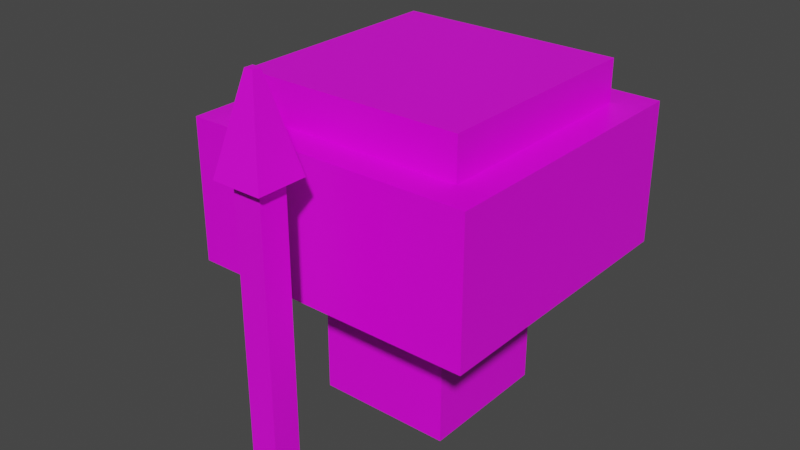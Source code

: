 # Source: EnemyMushroom.blend  (saved by Blender 2.90.8; exported with 4.5.12 LTS)
import bpy
from mathutils import Matrix  # noqa: F401  (used for matrix-valued properties, if any)

bpy.ops.wm.read_factory_settings(use_empty=True)
scene = bpy.context.scene
scene.name = 'Scene'

# ---- collections
col_collection = bpy.data.collections.new('Collection'); scene.collection.children.link(col_collection)

# ---- images (referenced by path relative to the original .blend; pixels are not part of the script)
import os
ASSET_DIR = os.environ.get("B2B_ASSET_DIR", "")  # directory of the original .blend (textures are referenced by path, not embedded)
HERE = os.path.dirname(os.path.abspath(__file__))  # packed textures are extracted next to this script under _unpacked/

def load_image(name, relpath, width, height, colorspace="sRGB"):
    """Load a texture the original file referenced (path relative to the .blend, or extracted next to this script)."""
    p = next((c for c in (os.path.join(HERE, relpath), os.path.join(ASSET_DIR, relpath)) if relpath and os.path.exists(c)), "")
    if p:
        img = bpy.data.images.load(p, check_existing=True)
        img.name = name
    else:  # same state as the original file: an image datablock whose file is absent (Cycles renders it pink)
        img = bpy.data.images.new(name, width, height)
        img.source = "FILE"
        img.filepath = "//" + (relpath or name)
    img.colorspace_settings.name = colorspace
    return img
img_enemymushroom_png = load_image('EnemyMushroom.png', 'EnemyMushroom.png', 1024, 1024, 'sRGB')
img_enemyspear_png = load_image('EnemySpear.png', 'EnemySpear.png', 1024, 1024, 'sRGB')

# ---- materials (node trees are filled in below, after node groups)
mat_mushroom = bpy.data.materials.new('Mushroom')
mat_mushroom.alpha_threshold = 0.0
mat_mushroom.use_transparent_shadow = False
mat_mushroom.line_color = (0.0, 0.0, 0.0, 1.0)
mat_spear = bpy.data.materials.new('Spear')
mat_spear.use_transparent_shadow = False

# ---- material node trees
mat_mushroom.use_nodes = True; mat_mushroom.node_tree.nodes.clear()
_N = mat_mushroom.node_tree.nodes; _L = mat_mushroom.node_tree.links
n0 = _N.new('ShaderNodeOutputMaterial'); n0.name = 'Material Output'; n0.location = (300, 300)
n1 = _N.new('ShaderNodeBsdfPrincipled'); n1.name = 'Principled BSDF'; n1.location = (10, 300)
n1.distribution = 'GGX'
n1.subsurface_method = 'BURLEY'
n1.inputs[2].default_value = 0.4
n1.inputs[3].default_value = 1.45
n1.inputs[27].default_value = (0.0, 0.0, 0.0, 1.0)
n1.inputs[28].default_value = 1.0
n2 = _N.new('ShaderNodeTexImage'); n2.name = 'Image Texture'; n2.location = (-280, 280)
n2.image = img_enemymushroom_png
_L.new(n1.outputs[0], n0.inputs[0])
_L.new(n2.outputs[0], n1.inputs[0])
n0.is_active_output = True
mat_spear.use_nodes = True; mat_spear.node_tree.nodes.clear()
_N = mat_spear.node_tree.nodes; _L = mat_spear.node_tree.links
n0 = _N.new('ShaderNodeBsdfPrincipled'); n0.name = 'Principled BSDF'; n0.location = (10, 300)
n0.distribution = 'GGX'
n0.subsurface_method = 'BURLEY'
n0.inputs[3].default_value = 1.45
n0.inputs[27].default_value = (0.0, 0.0, 0.0, 1.0)
n0.inputs[28].default_value = 1.0
n1 = _N.new('ShaderNodeOutputMaterial'); n1.name = 'Material Output'; n1.location = (300, 300)
n2 = _N.new('ShaderNodeTexImage'); n2.name = 'Image Texture'; n2.location = (-280, 280)
n2.image = img_enemyspear_png
_L.new(n0.outputs[0], n1.inputs[0])
_L.new(n2.outputs[0], n0.inputs[0])
n1.is_active_output = True

# ---- world
world_world = bpy.data.worlds.new('World'); scene.world = world_world
world_world.use_nodes = True; world_world.node_tree.nodes.clear()
_N = world_world.node_tree.nodes; _L = world_world.node_tree.links
n0 = _N.new('ShaderNodeOutputWorld'); n0.name = 'World Output'; n0.location = (300, 300)
n1 = _N.new('ShaderNodeBackground'); n1.name = 'Background'; n1.location = (10, 300)
n1.inputs[0].default_value = (0.05088, 0.05088, 0.05088, 1.0)
_L.new(n1.outputs[0], n0.inputs[0])
n0.is_active_output = True
world_world.color = (0.05088, 0.05088, 0.05088)
world_world.use_sun_shadow = False
world_world.sun_shadow_jitter_overblur = 0.0

# ---- meshes
me_cube = bpy.data.meshes.new('Cube')
me_cube.from_pydata([(0.4685, 0.4685, 0.1918), (0.4685, 0.4685, -0.7451), (0.4685, -0.4685, 0.1918), (0.4685, -0.4685, -0.7451), (-0.4685, 0.4685, 0.1918), (-0.4685, 0.4685, -0.7451), (-0.4685, -0.4685, 0.1918), (-0.4685, -0.4685, -0.7451), (0.9841, -0.9841, 0.25), (-0.9841, -0.9841, 0.25), (0.9841, 0.9841, 0.25), (-0.9841, 0.9841, 0.25), (0.9841, -0.9841, 1.213), (-0.9841, -0.9841, 1.213), (0.9841, 0.9841, 1.213), (-0.9841, 0.9841, 1.213), (0.7652, -0.7652, 1.213), (-0.7652, -0.7652, 1.213), (0.7652, 0.7652, 1.213), (-0.7652, 0.7652, 1.213), (0.7652, -0.7652, 1.495), (-0.7652, -0.7652, 1.495), (0.7652, 0.7652, 1.495), (-0.7652, 0.7652, 1.495), (-1.318, 0.09394, -0.7475), (-1.318, 0.09394, 1.252), (-1.318, -0.09394, -0.7475), (-1.318, -0.09394, 1.252), (-1.506, 0.09394, -0.7475), (-1.506, 0.09394, 1.252), (-1.506, -0.09394, -0.7475), (-1.506, -0.09394, 1.252), (-1.246, 0.166, 1.252), (-1.246, -0.166, 1.252), (-1.578, -0.166, 1.252), (-1.578, 0.166, 1.252), (-1.384, 0.02816, 1.845), (-1.384, -0.02816, 1.845), (-1.44, -0.02816, 1.845), (-1.44, 0.02816, 1.845)], [], [(0, 4, 11, 10), (3, 2, 6, 7), (7, 6, 4, 5), (5, 1, 3, 7), (1, 0, 2, 3), (5, 4, 0, 1), (10, 11, 15, 14), (6, 2, 8, 9), (4, 6, 9, 11), (2, 0, 10, 8), (12, 14, 18, 16), (8, 10, 14, 12), (11, 9, 13, 15), (9, 8, 12, 13), (19, 17, 21, 23), (15, 13, 17, 19), (13, 12, 16, 17), (14, 15, 19, 18), (22, 23, 21, 20), (17, 16, 20, 21), (18, 19, 23, 22), (16, 18, 22, 20), (24, 25, 27, 26), (26, 27, 31, 30), (30, 31, 29, 28), (28, 29, 25, 24), (26, 30, 28, 24), (29, 31, 34, 35), (32, 35, 39, 36), (27, 25, 32, 33), (25, 29, 35, 32), (31, 27, 33, 34), (38, 37, 36, 39), (34, 33, 37, 38), (35, 34, 38, 39), (33, 32, 36, 37)])
me_cube.polygons.foreach_set('material_index', [0, 0, 0, 0, 0, 0, 0, 0, 0, 0, 0, 0, 0, 0, 0, 0, 0, 0, 0, 0, 0, 0, 1, 1, 1, 1, 1, 1, 1, 1, 1, 1, 1, 1, 1, 1])
_uv = me_cube.uv_layers.new(name='UVMap')
_uv.uv.foreach_set('vector', [0.3556, 0.3867, 0.3888, 0.3867, 0.413, 0.4121, 0.3314, 0.4121, 0.08852, 0.4181, 0.08852, 0.2515, 0.1996, 0.2515, 0.1996, 0.4181, 0.1996, 0.2515, 0.1996, 0.08483, 0.3107, 0.08483, 0.3107, 0.2515, 0.3107, 0.2283, 0.3107, 0.08483, 0.4218, 0.08483, 0.4218, 0.2283, 0.1996, 0.4181, 0.1996, 0.2515, 0.3107, 0.2515, 0.3107, 0.4181, 0.08852, 0.2515, 0.08852, 0.08483, 0.1996, 0.08483, 0.1996, 0.2515, 0.8671, 0.01973, 0.8671, 0.5, 0.6936, 0.5, 0.6936, 0.01973, 0.3888, 0.3518, 0.3556, 0.3518, 0.3314, 0.3264, 0.413, 0.3264, 0.3888, 0.3867, 0.3888, 0.3518, 0.413, 0.3264, 0.413, 0.4121, 0.3556, 0.3518, 0.3556, 0.3867, 0.3314, 0.4121, 0.3314, 0.3264, 0.5031, 0.0, 0.5031, 0.5, 0.4659, 0.4444, 0.4659, 0.05561, 0.5153, 0.9803, 0.5153, 0.5, 0.6888, 0.5, 0.6888, 0.9803, 0.8678, 0.5, 0.8678, 0.9803, 0.6943, 0.9803, 0.6943, 0.5, 0.5201, 0.5, 0.5201, 0.01973, 0.6936, 0.01973, 0.6936, 0.5, 0.9372, 0.3892, 0.9372, 0.7305, 0.882, 0.7305, 0.882, 0.3892, 5.309e-08, 0.5, 0.0, 5.174e-08, 0.05705, 0.05561, 0.05705, 0.4444, 0.0, 5.174e-08, 0.513, 0.0, 0.456, 0.05561, 0.05705, 0.05561, 0.513, 0.5, 5.309e-08, 0.5, 0.05705, 0.4444, 0.456, 0.4444, 0.3989, 0.5, 0.3989, 0.8888, 7.963e-08, 0.8888, 0.0, 0.5, 0.882, 0.3892, 0.882, 0.04792, 0.9372, 0.04792, 0.9372, 0.3892, 0.9313, 0.7365, 0.9313, 0.3952, 0.9864, 0.3952, 0.9864, 0.7365, 0.9923, 0.04792, 0.9923, 0.3892, 0.9372, 0.3892, 0.9372, 0.04792, 0.5309, 0.0, 0.5309, 1.0, 0.3981, 1.0, 0.3981, 0.0, 0.1327, 1.0, 0.1327, 0.0, 0.2654, 0.0, 0.2654, 1.0, 2.316e-07, 1.0, 0.0, 0.0, 0.1327, 0.0, 0.1327, 1.0, 0.2654, 1.0, 0.2654, 0.0, 0.3981, 0.0, 0.3981, 1.0, 0.8981, 0.6079, 0.8981, 0.7024, 0.7654, 0.7024, 0.7654, 0.6079, 0.5818, 0.7387, 0.7145, 0.7387, 0.7654, 0.775, 0.5309, 0.775, 0.7654, 0.3039, 0.5309, 0.3039, 0.6283, 0.0, 0.668, 0.0, 0.7145, 0.6442, 0.5818, 0.6442, 0.5309, 0.6079, 0.7654, 0.6079, 0.5818, 0.6442, 0.5818, 0.7387, 0.5309, 0.775, 0.5309, 0.6079, 0.7145, 0.7387, 0.7145, 0.6442, 0.7654, 0.6079, 0.7654, 0.775, 0.8981, 0.6362, 0.8981, 0.6079, 0.9379, 0.6079, 0.9379, 0.6362, 1.0, 0.3039, 0.7654, 0.3039, 0.8628, 0.0, 0.9026, 0.0, 0.7654, 0.6079, 0.5309, 0.6079, 0.6283, 0.3039, 0.668, 0.3039, 1.0, 0.6079, 0.7654, 0.6079, 0.8628, 0.3039, 0.9026, 0.3039])
me_cube.materials.append(mat_mushroom)
me_cube.materials.append(mat_spear)
me_cube.use_remesh_preserve_volume = False
me_cube.use_remesh_preserve_attributes = False
me_cube.use_mirror_vertex_groups = False
me_cube.update()

# ---- objects
ob_enemymushroom = bpy.data.objects.new('EnemyMushroom', me_cube)

# ---- transforms, parenting, visibility, modifiers, constraints
ob_enemymushroom.location = (0.0, 0.0, 0.22)
ob_enemymushroom.rotation_euler = (0.0, 0.0, 1.571)
ob_enemymushroom.scale = (0.3, 0.3, 0.3)
ob_enemymushroom.lock_rotations_4d = False
ob_enemymushroom.empty_display_type = 'ARROWS'
ob_enemymushroom.lineart.crease_threshold = 0.0

# ---- collection membership
col_collection.objects.link(ob_enemymushroom)

# ---- scene / render settings (as saved in the file)
scene.frame_start = 1; scene.frame_end = 250; scene.frame_set(1)
scene.render.engine = 'BLENDER_EEVEE_NEXT'
scene.cycles.use_denoising = False
scene.cycles.samples = 128
scene.cycles.sampling_pattern = 'TABULATED_SOBOL'
scene.cycles.use_adaptive_sampling = False
scene.cycles.use_light_tree = False
scene.view_settings.view_transform = 'Filmic'
bpy.context.view_layer.update()

# ---- added for rendering (the .blend has no active camera and no usable light): camera, sun
cam_auto = bpy.data.cameras.new('AutoCamera')
cam_auto.lens = 50.0
cam_auto.sensor_width = 36.0
cam_auto.clip_end = 1000.0
ob_auto_camera = bpy.data.objects.new('AutoCamera', cam_auto)
scene.collection.objects.link(ob_auto_camera)
ob_auto_camera.location = (1.1497, -1.46869, 1.30431)
ob_auto_camera.rotation_euler = (1.09748, -7.21219e-08, 0.694738)
scene.camera = ob_auto_camera
light_auto_sun = bpy.data.lights.new('AutoSun', 'SUN')
light_auto_sun.energy = 3.0
light_auto_sun.angle = 0.0523599
ob_auto_sun = bpy.data.objects.new('AutoSun', light_auto_sun)
scene.collection.objects.link(ob_auto_sun)
ob_auto_sun.rotation_euler = (0.872665, 0.174533, 0.523599)
bpy.context.view_layer.update()
